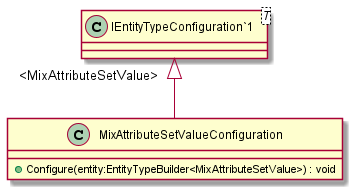

The diagram above was rendered by PlantUML. Its source (embedded in the PNG):
@startuml
class MixAttributeSetValueConfiguration {
    + Configure(entity:EntityTypeBuilder<MixAttributeSetValue>) : void
}
class "IEntityTypeConfiguration`1"<T> {
}
"IEntityTypeConfiguration`1" "<MixAttributeSetValue>" <|-- MixAttributeSetValueConfiguration
@enduml